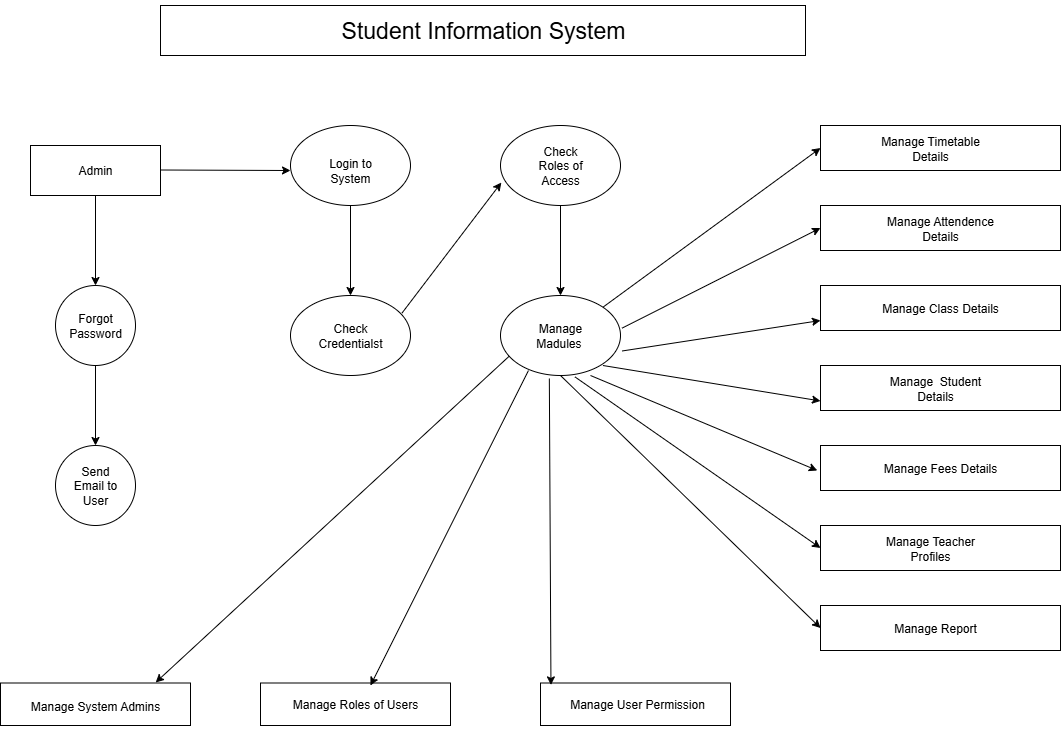

The diagram above was exported from draw.io. Its source (the exported page's mxGraphModel, read from the mxfile embedded in the PNG):
<mxGraphModel dx="1042" dy="562" grid="1" gridSize="10" guides="1" tooltips="1" connect="1" arrows="1" fold="1" page="1" pageScale="1" pageWidth="827" pageHeight="1169" math="0" shadow="0">
  <root>
    <mxCell id="0" />
    <mxCell id="1" parent="0" />
    <mxCell id="RsRvS-xgF5t1-PjMsmVp-1" value="" style="rounded=0;whiteSpace=wrap;html=1;" vertex="1" parent="1">
      <mxGeometry x="170" y="40" width="645" height="50" as="geometry" />
    </mxCell>
    <mxCell id="RsRvS-xgF5t1-PjMsmVp-2" value="&lt;font style=&quot;font-size: 23px;&quot;&gt;Student Information System&lt;/font&gt;" style="text;html=1;align=center;verticalAlign=middle;whiteSpace=wrap;rounded=0;fontSize=11;" vertex="1" parent="1">
      <mxGeometry x="267.5" y="35" width="450" height="60" as="geometry" />
    </mxCell>
    <mxCell id="RsRvS-xgF5t1-PjMsmVp-8" value="" style="ellipse;whiteSpace=wrap;html=1;" vertex="1" parent="1">
      <mxGeometry x="300" y="160" width="120" height="80" as="geometry" />
    </mxCell>
    <mxCell id="RsRvS-xgF5t1-PjMsmVp-15" value="" style="ellipse;whiteSpace=wrap;html=1;" vertex="1" parent="1">
      <mxGeometry x="510" y="160" width="120" height="80" as="geometry" />
    </mxCell>
    <mxCell id="RsRvS-xgF5t1-PjMsmVp-17" value="" style="rounded=0;whiteSpace=wrap;html=1;" vertex="1" parent="1">
      <mxGeometry x="40" y="180" width="130" height="50" as="geometry" />
    </mxCell>
    <mxCell id="RsRvS-xgF5t1-PjMsmVp-18" value="Login to System" style="text;html=1;align=center;verticalAlign=middle;whiteSpace=wrap;rounded=0;" vertex="1" parent="1">
      <mxGeometry x="330" y="190" width="60" height="30" as="geometry" />
    </mxCell>
    <mxCell id="RsRvS-xgF5t1-PjMsmVp-19" value="Admin" style="text;html=1;align=center;verticalAlign=middle;whiteSpace=wrap;rounded=0;" vertex="1" parent="1">
      <mxGeometry x="75" y="190" width="60" height="30" as="geometry" />
    </mxCell>
    <mxCell id="RsRvS-xgF5t1-PjMsmVp-24" value="Check Roles of Access" style="text;html=1;align=center;verticalAlign=middle;whiteSpace=wrap;rounded=0;" vertex="1" parent="1">
      <mxGeometry x="540" y="185" width="60" height="30" as="geometry" />
    </mxCell>
    <mxCell id="RsRvS-xgF5t1-PjMsmVp-28" value="" style="endArrow=classic;html=1;rounded=0;" edge="1" parent="1">
      <mxGeometry width="50" height="50" relative="1" as="geometry">
        <mxPoint x="170" y="204.5" as="sourcePoint" />
        <mxPoint x="300" y="205" as="targetPoint" />
      </mxGeometry>
    </mxCell>
    <mxCell id="RsRvS-xgF5t1-PjMsmVp-32" value="" style="endArrow=classic;html=1;rounded=0;exitX=0.5;exitY=1;exitDx=0;exitDy=0;" edge="1" parent="1" source="RsRvS-xgF5t1-PjMsmVp-8">
      <mxGeometry width="50" height="50" relative="1" as="geometry">
        <mxPoint x="320" y="300" as="sourcePoint" />
        <mxPoint x="360" y="330" as="targetPoint" />
      </mxGeometry>
    </mxCell>
    <mxCell id="RsRvS-xgF5t1-PjMsmVp-33" value="" style="ellipse;whiteSpace=wrap;html=1;" vertex="1" parent="1">
      <mxGeometry x="300" y="330" width="120" height="80" as="geometry" />
    </mxCell>
    <mxCell id="RsRvS-xgF5t1-PjMsmVp-37" value="" style="ellipse;whiteSpace=wrap;html=1;" vertex="1" parent="1">
      <mxGeometry x="510" y="330" width="120" height="80" as="geometry" />
    </mxCell>
    <mxCell id="RsRvS-xgF5t1-PjMsmVp-40" value="" style="endArrow=classic;html=1;rounded=0;exitX=0.5;exitY=1;exitDx=0;exitDy=0;entryX=0.5;entryY=0;entryDx=0;entryDy=0;" edge="1" parent="1" source="RsRvS-xgF5t1-PjMsmVp-15" target="RsRvS-xgF5t1-PjMsmVp-37">
      <mxGeometry width="50" height="50" relative="1" as="geometry">
        <mxPoint x="530" y="280" as="sourcePoint" />
        <mxPoint x="570" y="320" as="targetPoint" />
      </mxGeometry>
    </mxCell>
    <mxCell id="RsRvS-xgF5t1-PjMsmVp-41" value="Check Credentialst" style="text;html=1;align=center;verticalAlign=middle;whiteSpace=wrap;rounded=0;" vertex="1" parent="1">
      <mxGeometry x="330" y="355" width="60" height="30" as="geometry" />
    </mxCell>
    <mxCell id="RsRvS-xgF5t1-PjMsmVp-42" value="Manage Madules&lt;span style=&quot;background-color: transparent; color: light-dark(rgb(0, 0, 0), rgb(255, 255, 255));&quot;&gt;&amp;nbsp;&lt;/span&gt;" style="text;html=1;align=center;verticalAlign=middle;whiteSpace=wrap;rounded=0;" vertex="1" parent="1">
      <mxGeometry x="540" y="355" width="60" height="30" as="geometry" />
    </mxCell>
    <mxCell id="RsRvS-xgF5t1-PjMsmVp-43" value="" style="endArrow=classic;html=1;rounded=0;exitX=0.5;exitY=1;exitDx=0;exitDy=0;" edge="1" parent="1" source="RsRvS-xgF5t1-PjMsmVp-17">
      <mxGeometry width="50" height="50" relative="1" as="geometry">
        <mxPoint x="140" y="310" as="sourcePoint" />
        <mxPoint x="105" y="320" as="targetPoint" />
      </mxGeometry>
    </mxCell>
    <mxCell id="RsRvS-xgF5t1-PjMsmVp-46" value="" style="ellipse;whiteSpace=wrap;html=1;aspect=fixed;" vertex="1" parent="1">
      <mxGeometry x="65" y="320" width="80" height="80" as="geometry" />
    </mxCell>
    <mxCell id="RsRvS-xgF5t1-PjMsmVp-48" value="" style="ellipse;whiteSpace=wrap;html=1;aspect=fixed;" vertex="1" parent="1">
      <mxGeometry x="65" y="480" width="80" height="80" as="geometry" />
    </mxCell>
    <mxCell id="RsRvS-xgF5t1-PjMsmVp-50" value="" style="endArrow=classic;html=1;rounded=0;exitX=0.5;exitY=1;exitDx=0;exitDy=0;" edge="1" parent="1" source="RsRvS-xgF5t1-PjMsmVp-46">
      <mxGeometry width="50" height="50" relative="1" as="geometry">
        <mxPoint x="240" y="450" as="sourcePoint" />
        <mxPoint x="105" y="480" as="targetPoint" />
      </mxGeometry>
    </mxCell>
    <mxCell id="RsRvS-xgF5t1-PjMsmVp-51" value="Forgot Password" style="text;html=1;align=center;verticalAlign=middle;whiteSpace=wrap;rounded=0;" vertex="1" parent="1">
      <mxGeometry x="75" y="345" width="60" height="30" as="geometry" />
    </mxCell>
    <mxCell id="RsRvS-xgF5t1-PjMsmVp-53" value="Send Email to User" style="text;html=1;align=center;verticalAlign=middle;whiteSpace=wrap;rounded=0;" vertex="1" parent="1">
      <mxGeometry x="75" y="505" width="60" height="30" as="geometry" />
    </mxCell>
    <mxCell id="RsRvS-xgF5t1-PjMsmVp-56" value="" style="endArrow=classic;html=1;rounded=0;exitX=0.93;exitY=0.218;exitDx=0;exitDy=0;exitPerimeter=0;entryX=0.007;entryY=0.713;entryDx=0;entryDy=0;entryPerimeter=0;" edge="1" parent="1" source="RsRvS-xgF5t1-PjMsmVp-33" target="RsRvS-xgF5t1-PjMsmVp-15">
      <mxGeometry width="50" height="50" relative="1" as="geometry">
        <mxPoint x="410" y="480" as="sourcePoint" />
        <mxPoint x="460" y="430" as="targetPoint" />
      </mxGeometry>
    </mxCell>
    <mxCell id="RsRvS-xgF5t1-PjMsmVp-57" value="" style="rounded=0;whiteSpace=wrap;html=1;" vertex="1" parent="1">
      <mxGeometry x="830" y="160" width="240" height="45" as="geometry" />
    </mxCell>
    <mxCell id="RsRvS-xgF5t1-PjMsmVp-59" value="" style="rounded=0;whiteSpace=wrap;html=1;" vertex="1" parent="1">
      <mxGeometry x="830" y="240" width="240" height="45" as="geometry" />
    </mxCell>
    <mxCell id="RsRvS-xgF5t1-PjMsmVp-60" value="" style="rounded=0;whiteSpace=wrap;html=1;" vertex="1" parent="1">
      <mxGeometry x="830" y="320" width="240" height="45" as="geometry" />
    </mxCell>
    <mxCell id="RsRvS-xgF5t1-PjMsmVp-61" value="" style="rounded=0;whiteSpace=wrap;html=1;" vertex="1" parent="1">
      <mxGeometry x="830" y="400" width="240" height="45" as="geometry" />
    </mxCell>
    <mxCell id="RsRvS-xgF5t1-PjMsmVp-62" value="" style="rounded=0;whiteSpace=wrap;html=1;" vertex="1" parent="1">
      <mxGeometry x="830" y="480" width="240" height="45" as="geometry" />
    </mxCell>
    <mxCell id="RsRvS-xgF5t1-PjMsmVp-63" value="" style="rounded=0;whiteSpace=wrap;html=1;" vertex="1" parent="1">
      <mxGeometry x="830" y="560" width="240" height="45" as="geometry" />
    </mxCell>
    <mxCell id="RsRvS-xgF5t1-PjMsmVp-64" value="" style="rounded=0;whiteSpace=wrap;html=1;" vertex="1" parent="1">
      <mxGeometry x="830" y="640" width="240" height="45" as="geometry" />
    </mxCell>
    <mxCell id="RsRvS-xgF5t1-PjMsmVp-65" value="Manage Timetable Details" style="text;html=1;align=center;verticalAlign=middle;whiteSpace=wrap;rounded=0;" vertex="1" parent="1">
      <mxGeometry x="870" y="167.5" width="140" height="30" as="geometry" />
    </mxCell>
    <mxCell id="RsRvS-xgF5t1-PjMsmVp-67" value="Manage Attendence Details" style="text;html=1;align=center;verticalAlign=middle;whiteSpace=wrap;rounded=0;" vertex="1" parent="1">
      <mxGeometry x="890" y="247.5" width="120" height="30" as="geometry" />
    </mxCell>
    <mxCell id="RsRvS-xgF5t1-PjMsmVp-68" value="Manage Class Details" style="text;html=1;align=center;verticalAlign=middle;whiteSpace=wrap;rounded=0;" vertex="1" parent="1">
      <mxGeometry x="880" y="327.5" width="140" height="30" as="geometry" />
    </mxCell>
    <mxCell id="RsRvS-xgF5t1-PjMsmVp-69" value="Manage&amp;nbsp; Student Details" style="text;html=1;align=center;verticalAlign=middle;whiteSpace=wrap;rounded=0;" vertex="1" parent="1">
      <mxGeometry x="890" y="407.5" width="110" height="30" as="geometry" />
    </mxCell>
    <mxCell id="RsRvS-xgF5t1-PjMsmVp-73" value="Manage Fees Details" style="text;html=1;align=center;verticalAlign=middle;whiteSpace=wrap;rounded=0;" vertex="1" parent="1">
      <mxGeometry x="880" y="487.5" width="140" height="30" as="geometry" />
    </mxCell>
    <mxCell id="RsRvS-xgF5t1-PjMsmVp-76" value="Manage Teacher Profiles" style="text;html=1;align=center;verticalAlign=middle;whiteSpace=wrap;rounded=0;" vertex="1" parent="1">
      <mxGeometry x="890" y="567.5" width="100" height="30" as="geometry" />
    </mxCell>
    <mxCell id="RsRvS-xgF5t1-PjMsmVp-77" value="Manage Report" style="text;html=1;align=center;verticalAlign=middle;whiteSpace=wrap;rounded=0;" vertex="1" parent="1">
      <mxGeometry x="890" y="647.5" width="110" height="30" as="geometry" />
    </mxCell>
    <mxCell id="RsRvS-xgF5t1-PjMsmVp-86" value="" style="endArrow=classic;html=1;rounded=0;entryX=0;entryY=0.5;entryDx=0;entryDy=0;exitX=1;exitY=0;exitDx=0;exitDy=0;" edge="1" parent="1" source="RsRvS-xgF5t1-PjMsmVp-37" target="RsRvS-xgF5t1-PjMsmVp-57">
      <mxGeometry width="50" height="50" relative="1" as="geometry">
        <mxPoint x="610" y="320" as="sourcePoint" />
        <mxPoint x="820" y="400" as="targetPoint" />
      </mxGeometry>
    </mxCell>
    <mxCell id="RsRvS-xgF5t1-PjMsmVp-87" value="" style="endArrow=classic;html=1;rounded=0;exitX=1.013;exitY=0.408;exitDx=0;exitDy=0;exitPerimeter=0;entryX=0;entryY=0.5;entryDx=0;entryDy=0;" edge="1" parent="1" source="RsRvS-xgF5t1-PjMsmVp-37" target="RsRvS-xgF5t1-PjMsmVp-59">
      <mxGeometry width="50" height="50" relative="1" as="geometry">
        <mxPoint x="770" y="450" as="sourcePoint" />
        <mxPoint x="820" y="400" as="targetPoint" />
      </mxGeometry>
    </mxCell>
    <mxCell id="RsRvS-xgF5t1-PjMsmVp-88" value="" style="endArrow=classic;html=1;rounded=0;exitX=1.013;exitY=0.678;exitDx=0;exitDy=0;exitPerimeter=0;entryX=0;entryY=0.75;entryDx=0;entryDy=0;" edge="1" parent="1">
      <mxGeometry width="50" height="50" relative="1" as="geometry">
        <mxPoint x="631.56" y="385.49" as="sourcePoint" />
        <mxPoint x="830" y="355" as="targetPoint" />
      </mxGeometry>
    </mxCell>
    <mxCell id="RsRvS-xgF5t1-PjMsmVp-89" value="" style="endArrow=classic;html=1;rounded=0;exitX=1;exitY=1;exitDx=0;exitDy=0;entryX=0;entryY=0.75;entryDx=0;entryDy=0;" edge="1" parent="1">
      <mxGeometry width="50" height="50" relative="1" as="geometry">
        <mxPoint x="612.4264068711927" y="400.00427124746193" as="sourcePoint" />
        <mxPoint x="830" y="435.47" as="targetPoint" />
      </mxGeometry>
    </mxCell>
    <mxCell id="RsRvS-xgF5t1-PjMsmVp-90" value="" style="endArrow=classic;html=1;rounded=0;exitX=0.75;exitY=1;exitDx=0;exitDy=0;exitPerimeter=0;" edge="1" parent="1" source="RsRvS-xgF5t1-PjMsmVp-37">
      <mxGeometry width="50" height="50" relative="1" as="geometry">
        <mxPoint x="596" y="515.64" as="sourcePoint" />
        <mxPoint x="826.8" y="505" as="targetPoint" />
      </mxGeometry>
    </mxCell>
    <mxCell id="RsRvS-xgF5t1-PjMsmVp-91" value="" style="endArrow=classic;html=1;rounded=0;exitX=0.62;exitY=1.017;exitDx=0;exitDy=0;exitPerimeter=0;entryX=0;entryY=0.5;entryDx=0;entryDy=0;" edge="1" parent="1" source="RsRvS-xgF5t1-PjMsmVp-37" target="RsRvS-xgF5t1-PjMsmVp-63">
      <mxGeometry width="50" height="50" relative="1" as="geometry">
        <mxPoint x="770" y="450" as="sourcePoint" />
        <mxPoint x="820" y="400" as="targetPoint" />
      </mxGeometry>
    </mxCell>
    <mxCell id="RsRvS-xgF5t1-PjMsmVp-92" value="" style="endArrow=classic;html=1;rounded=0;entryX=0;entryY=0.5;entryDx=0;entryDy=0;exitX=0.5;exitY=1;exitDx=0;exitDy=0;" edge="1" parent="1" source="RsRvS-xgF5t1-PjMsmVp-37" target="RsRvS-xgF5t1-PjMsmVp-64">
      <mxGeometry width="50" height="50" relative="1" as="geometry">
        <mxPoint x="570" y="420" as="sourcePoint" />
        <mxPoint x="820" y="651" as="targetPoint" />
      </mxGeometry>
    </mxCell>
    <mxCell id="RsRvS-xgF5t1-PjMsmVp-93" value="" style="rounded=0;whiteSpace=wrap;html=1;" vertex="1" parent="1">
      <mxGeometry x="550" y="717.5" width="190" height="42.5" as="geometry" />
    </mxCell>
    <mxCell id="RsRvS-xgF5t1-PjMsmVp-95" value="" style="rounded=0;whiteSpace=wrap;html=1;" vertex="1" parent="1">
      <mxGeometry x="270" y="717.5" width="190" height="42.5" as="geometry" />
    </mxCell>
    <mxCell id="RsRvS-xgF5t1-PjMsmVp-96" value="" style="rounded=0;whiteSpace=wrap;html=1;" vertex="1" parent="1">
      <mxGeometry x="10" y="717.5" width="190" height="42.5" as="geometry" />
    </mxCell>
    <mxCell id="RsRvS-xgF5t1-PjMsmVp-97" value="Manage System Admins" style="text;html=1;align=center;verticalAlign=middle;whiteSpace=wrap;rounded=0;" vertex="1" parent="1">
      <mxGeometry x="30" y="717.5" width="150" height="46.25" as="geometry" />
    </mxCell>
    <mxCell id="RsRvS-xgF5t1-PjMsmVp-98" value="Manage Roles of Users" style="text;html=1;align=center;verticalAlign=middle;whiteSpace=wrap;rounded=0;" vertex="1" parent="1">
      <mxGeometry x="300" y="708.75" width="130" height="60" as="geometry" />
    </mxCell>
    <mxCell id="RsRvS-xgF5t1-PjMsmVp-99" value="Manage User Permission" style="text;html=1;align=center;verticalAlign=middle;whiteSpace=wrap;rounded=0;" vertex="1" parent="1">
      <mxGeometry x="572.5" y="713.75" width="147.5" height="50" as="geometry" />
    </mxCell>
    <mxCell id="RsRvS-xgF5t1-PjMsmVp-100" value="" style="endArrow=classic;html=1;rounded=0;exitX=0.407;exitY=1.038;exitDx=0;exitDy=0;exitPerimeter=0;entryX=0.055;entryY=0.045;entryDx=0;entryDy=0;entryPerimeter=0;" edge="1" parent="1" source="RsRvS-xgF5t1-PjMsmVp-37" target="RsRvS-xgF5t1-PjMsmVp-93">
      <mxGeometry width="50" height="50" relative="1" as="geometry">
        <mxPoint x="420" y="620" as="sourcePoint" />
        <mxPoint x="560" y="710" as="targetPoint" />
      </mxGeometry>
    </mxCell>
    <mxCell id="RsRvS-xgF5t1-PjMsmVp-102" value="" style="endArrow=classic;html=1;rounded=0;exitX=0.233;exitY=0.938;exitDx=0;exitDy=0;exitPerimeter=0;entryX=0.615;entryY=0.188;entryDx=0;entryDy=0;entryPerimeter=0;" edge="1" parent="1" source="RsRvS-xgF5t1-PjMsmVp-37" target="RsRvS-xgF5t1-PjMsmVp-98">
      <mxGeometry width="50" height="50" relative="1" as="geometry">
        <mxPoint x="489.4" y="429.34000000000003" as="sourcePoint" />
        <mxPoint x="420.6" y="597.5" as="targetPoint" />
      </mxGeometry>
    </mxCell>
    <mxCell id="RsRvS-xgF5t1-PjMsmVp-103" value="" style="endArrow=classic;html=1;rounded=0;exitX=0.073;exitY=0.758;exitDx=0;exitDy=0;exitPerimeter=0;entryX=0.901;entryY=-0.011;entryDx=0;entryDy=0;entryPerimeter=0;" edge="1" parent="1" source="RsRvS-xgF5t1-PjMsmVp-37" target="RsRvS-xgF5t1-PjMsmVp-97">
      <mxGeometry width="50" height="50" relative="1" as="geometry">
        <mxPoint x="250" y="580" as="sourcePoint" />
        <mxPoint x="300" y="530" as="targetPoint" />
      </mxGeometry>
    </mxCell>
  </root>
</mxGraphModel>